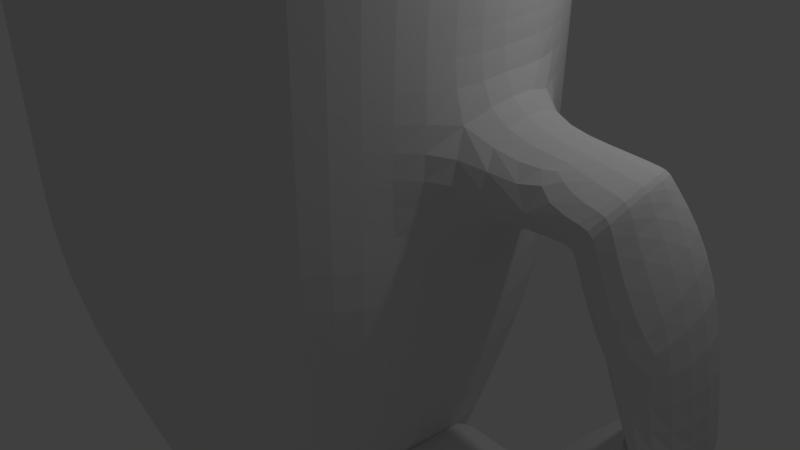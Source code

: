 # Source: Mug10.blend  (saved by Blender 2.78.0; exported with 4.5.12 LTS)
import bpy
from mathutils import Matrix  # noqa: F401  (used for matrix-valued properties, if any)

bpy.ops.wm.read_factory_settings(use_empty=True)
scene = bpy.context.scene
scene.name = 'Scene'

# ---- collections
col_collection_1 = bpy.data.collections.new('Collection 1'); scene.collection.children.link(col_collection_1)

# ---- world
world_world = bpy.data.worlds.new('World'); scene.world = world_world
world_world.color = (0.05088, 0.05088, 0.05088)
world_world.use_sun_shadow = False
world_world.sun_shadow_jitter_overblur = 0.0
world_world.cycles.sampling_method = 'MANUAL'

# ---- cameras
cam_camera = bpy.data.cameras.new('Camera')
cam_camera.clip_end = 100.0
cam_camera.lens = 35.0
cam_camera.sensor_width = 32.0
cam_camera.sensor_height = 18.0
cam_camera.ortho_scale = 7.314
cam_camera.dof.focus_distance = 0.0
cam_camera.dof.aperture_fstop = 128.0

# ---- lights
light_lamp = bpy.data.lights.new('Lamp', 'POINT')
light_lamp.transmission_factor = 0.0
light_lamp.cutoff_distance = 30.0
light_lamp.energy = 100.0
light_lamp.shadow_buffer_clip_start = 1.001
light_lamp.shadow_soft_size = 0.1
light_lamp.shadow_maximum_resolution = 0.006
light_lamp.use_absolute_resolution = True

# ---- meshes
me_cylinder_001 = bpy.data.meshes.new('Cylinder.001')
me_cylinder_001.from_pydata([(-0.1989, 0.9759, -0.9494), (-0.0867, 0.4528, 1.401), (0.1902, 0.9832, -0.9494), (0.09383, 0.4529, 1.401), (0.5525, 0.8411, -0.9494), (0.2607, 0.3839, 1.401), (0.8328, 0.5711, -0.9494), (0.3884, 0.2563, 1.401), (0.9885, 0.2144, -0.9494), (0.4577, 0.08939, 1.401), (0.9908, -0.2007, -0.9494), (0.4586, -0.0862, 1.401), (0.8391, -0.5591, -0.9494), (0.3912, -0.2539, 1.401), (0.5618, -0.8322, -0.9494), (0.2649, -0.3829, 1.401), (0.2011, -0.9783, -0.9494), (0.09885, -0.4537, 1.401), (-0.1881, -0.9753, -0.9494), (-0.08167, -0.4556, 1.401), (-0.5465, -0.8236, -0.9494), (-0.2492, -0.3883, 1.401), (-0.8196, -0.5463, -0.9494), (-0.3782, -0.262, 1.401), (-0.9658, -0.1856, -0.9494), (-0.4489, -0.09616, 1.401), (-0.9678, 0.1776, -0.9494), (-0.4499, 0.08929, 1.401), (-0.8256, 0.5399, -0.9494), (-0.381, 0.2559, 1.401), (-0.5556, 0.8203, -0.9494), (-0.2534, 0.3836, 1.401), (0.1167, 0.5431, 1.401), (-0.09929, 0.543, 1.401), (0.3163, 0.4606, 1.401), (0.4691, 0.3079, 1.401), (0.5519, 0.1084, 1.401), (0.553, -0.1021, 1.401), (0.4725, -0.3025, 1.401), (0.3214, -0.4569, 1.401), (0.1227, -0.5416, 1.401), (-0.09327, -0.5439, 1.401), (-0.2937, -0.4633, 1.401), (-0.448, -0.3122, 1.401), (-0.5327, -0.1136, 1.401), (-0.534, 0.1078, 1.401), (-0.4514, 0.3074, 1.401), (-0.2988, 0.4602, 1.401), (0.1908, 0.9585, 0.2506), (-0.1893, 0.9539, 0.2506), (0.5437, 0.8173, 0.2506), (0.8157, 0.5518, 0.2506), (0.9654, 0.2024, 0.2506), (0.9676, -0.1903, 0.2506), (0.8218, -0.5413, 0.2506), (0.5527, -0.8098, 0.2506), (0.2014, -0.9549, 0.2506), (-0.1787, -0.9545, 0.2506), (-0.5297, -0.8087, 0.2506), (-0.7983, -0.5396, 0.2506), (-0.9434, -0.1883, 0.2506), (-0.9454, 0.1793, 0.2506), (-0.8042, 0.5322, 0.2506), (-0.5387, 0.8042, 0.2506), (0.1902, 0.9832, -0.9494), (-0.1989, 0.9759, -0.9494), (0.5525, 0.8411, -0.9494), (0.8328, 0.5711, -0.9494), (0.9885, 0.2144, -0.9494), (0.9908, -0.2007, -0.9494), (0.8391, -0.5591, -0.9494), (0.5618, -0.8322, -0.9494), (0.2011, -0.9783, -0.9494), (-0.1881, -0.9753, -0.9494), (-0.5465, -0.8236, -0.9494), (-0.8196, -0.5463, -0.9494), (-0.9658, -0.1856, -0.9494), (-0.9678, 0.1776, -0.9494), (-0.8256, 0.5399, -0.9494), (-0.5556, 0.8203, -0.9494), (0.1168, 0.5438, 1.399), (-0.09945, 0.5437, 1.399), (0.3167, 0.4612, 1.399), (0.4697, 0.3084, 1.399), (0.5526, 0.1086, 1.399), (0.5537, -0.1023, 1.399), (0.4731, -0.303, 1.399), (0.3218, -0.4575, 1.399), (0.1228, -0.5423, 1.399), (-0.09342, -0.5446, 1.399), (-0.2941, -0.4639, 1.399), (-0.4486, -0.3126, 1.399), (-0.5334, -0.1137, 1.399), (-0.5347, 0.1079, 1.399), (-0.452, 0.3078, 1.399), (-0.2992, 0.4608, 1.399), (-0.1989, 0.9759, -0.9494), (0.1902, 0.9832, -0.9494), (0.5525, 0.8411, -0.9494), (0.8328, 0.5711, -0.9494), (0.9885, 0.2144, -0.9494), (0.9908, -0.2007, -0.9494), (0.8391, -0.5591, -0.9494), (0.5618, -0.8322, -0.9494), (0.2011, -0.9783, -0.9494), (-0.1881, -0.9753, -0.9494), (-0.5465, -0.8236, -0.9494), (-0.8196, -0.5463, -0.9494), (-0.9658, -0.1856, -0.9494), (-0.9678, 0.1776, -0.9494), (-0.8256, 0.5399, -0.9494), (-0.5556, 0.8203, -0.9494), (-0.1989, 0.9759, -0.9494), (0.1902, 0.9832, -0.9494), (0.5525, 0.8411, -0.9494), (0.8328, 0.5711, -0.9494), (0.9885, 0.2144, -0.9494), (0.9908, -0.2007, -0.9494), (0.8391, -0.5591, -0.9494), (0.5618, -0.8322, -0.9494), (0.2011, -0.9783, -0.9494), (-0.1881, -0.9753, -0.9494), (-0.5465, -0.8236, -0.9494), (-0.8196, -0.5463, -0.9494), (-0.9658, -0.1856, -0.9494), (-0.9678, 0.1776, -0.9494), (-0.8256, 0.5399, -0.9494), (-0.5556, 0.8203, -0.9494), (-0.1792, 0.8859, -0.9494), (0.1739, 0.8926, -0.9494), (0.5028, 0.7635, -0.9494), (0.7572, 0.5185, -0.9494), (0.8982, 0.1953, -0.9494), (0.9003, -0.1826, -0.9494), (0.7629, -0.5073, -0.9494), (0.5112, -0.7552, -0.9494), (0.1838, -0.8878, -0.9494), (-0.1694, -0.8851, -0.9494), (-0.4947, -0.7474, -0.9494), (-0.7426, -0.4957, -0.9494), (-0.8755, -0.1678, -0.9494), (-0.8773, 0.1608, -0.9494), (-0.7481, 0.4902, -0.9494), (-0.503, 0.7446, -0.9494), (-0.1989, 0.9759, -0.9494), (0.1902, 0.9832, -0.9494), (0.5525, 0.8411, -0.9494), (0.8328, 0.5711, -0.9494), (0.9885, 0.2144, -0.9494), (0.9908, -0.2007, -0.9494), (0.8391, -0.5591, -0.9494), (0.5618, -0.8322, -0.9494), (0.2011, -0.9783, -0.9494), (-0.1881, -0.9753, -0.9494), (-0.5465, -0.8236, -0.9494), (-0.8196, -0.5463, -0.9494), (-0.9658, -0.1856, -0.9494), (-0.9678, 0.1776, -0.9494), (-0.8256, 0.5399, -0.9494), (-0.5556, 0.8203, -0.9494), (0.1167, 0.5431, 1.401), (-0.09929, 0.543, 1.401), (0.3163, 0.4606, 1.401), (0.4691, 0.3079, 1.401), (0.5519, 0.1084, 1.401), (0.553, -0.1021, 1.401), (0.4725, -0.3025, 1.401), (0.3214, -0.4569, 1.401), (0.1227, -0.5416, 1.401), (-0.09327, -0.5439, 1.401), (-0.2937, -0.4633, 1.401), (-0.448, -0.3122, 1.401), (-0.5327, -0.1136, 1.401), (-0.534, 0.1078, 1.401), (-0.4514, 0.3074, 1.401), (-0.2988, 0.4602, 1.401), (-0.1792, 0.8859, -0.9494), (0.1739, 0.8926, -0.9494), (0.5028, 0.7635, -0.9494), (0.7572, 0.5185, -0.9494), (0.8982, 0.1953, -0.9494), (0.9003, -0.1826, -0.9494), (0.7629, -0.5073, -0.9494), (0.5112, -0.7552, -0.9494), (0.1838, -0.8878, -0.9494), (-0.1694, -0.8851, -0.9494), (-0.4947, -0.7474, -0.9494), (-0.7426, -0.4957, -0.9494), (-0.8755, -0.1678, -0.9494), (-0.8773, 0.1608, -0.9494), (-0.7481, 0.4902, -0.9494), (-0.503, 0.7446, -0.9494), (-0.04527, 0.2498, 1.393), (0.05391, 0.2517, 1.393), (0.1463, 0.2154, 1.393), (0.2177, 0.1466, 1.393), (0.2571, 0.05629, 1.393), (0.2577, -0.05071, 1.393), (0.2193, -0.1415, 1.393), (0.1486, -0.2111, 1.393), (0.05668, -0.2483, 1.393), (-0.04252, -0.2476, 1.393), (-0.1339, -0.2089, 1.393), (-0.2035, -0.1382, 1.393), (-0.241, -0.04566, 1.393), (-0.2415, 0.04572, 1.393), (-0.205, 0.1387, 1.393), (-0.1362, 0.2101, 1.393), (-0.4505, 0.2974, 1.341), (-0.5287, 0.09791, 1.341), (0.312, -0.4567, 1.341), (0.4644, -0.3066, 1.341), (-0.3021, 0.4514, 1.341), (0.1138, -0.537, 1.341), (0.1078, 0.541, 1.341), (-0.1061, 0.537, 1.341), (-0.1001, -0.5354, 1.341), (0.3069, 0.4629, 1.341), (-0.2971, -0.452, 1.341), (0.461, 0.3145, 1.341), (-0.4472, -0.2996, 1.341), (0.5464, 0.1188, 1.341), (-0.5276, -0.101, 1.341), (0.5476, -0.11, 1.341), (-0.8424, 0.1545, 0.2408), (0.733, -0.4872, 0.2408), (-0.1719, 0.8509, 0.2408), (-0.7182, 0.4709, 0.2408), (0.4912, -0.7252, 0.2408), (-0.4829, 0.7152, 0.2408), (0.1768, -0.8527, 0.2408), (0.1673, 0.8573, 0.2408), (-0.1625, -0.8501, 0.2408), (0.4831, 0.7334, 0.2408), (-0.4749, -0.7178, 0.2408), (0.7275, 0.498, 0.2408), (-0.713, -0.4761, 0.2408), (0.863, 0.1876, 0.2408), (-0.8406, -0.1611, 0.2408), (0.865, -0.1753, 0.2408), (0.1045, 0.5066, 1.401), (-0.09742, 0.5065, 1.401), (0.2911, 0.4295, 1.401), (0.4339, 0.2868, 1.401), (0.5113, 0.1002, 1.401), (0.5124, -0.09645, 1.401), (0.4371, -0.2839, 1.401), (0.2958, -0.4281, 1.401), (0.1101, -0.5074, 1.401), (-0.09179, -0.5095, 1.401), (-0.2791, -0.4342, 1.401), (-0.4234, -0.2929, 1.401), (-0.5026, -0.1073, 1.401), (-0.5037, 0.09982, 1.401), (-0.4266, 0.2863, 1.401), (-0.2839, 0.4292, 1.401), (-0.05902, 0.3127, 1.393), (0.06529, 0.315, 1.393), (0.181, 0.2696, 1.393), (0.2706, 0.1834, 1.393), (0.3202, 0.06963, 1.393), (0.3209, -0.06335, 1.393), (0.2726, -0.1776, 1.393), (0.184, -0.2649, 1.393), (0.06876, -0.3116, 1.393), (-0.05556, -0.3106, 1.393), (-0.1701, -0.2621, 1.393), (-0.2573, -0.1736, 1.393), (-0.3041, -0.05814, 1.393), (-0.3047, 0.0575, 1.393), (-0.2592, 0.1734, 1.393), (-0.173, 0.263, 1.393), (0.1904, 0.9761, -0.6026), (-0.1961, 0.9696, -0.6026), (0.55, 0.8342, -0.6026), (0.8279, 0.5655, -0.6026), (0.9818, 0.2109, -0.6026), (0.9841, -0.1977, -0.6026), (0.8341, -0.5539, -0.6026), (0.5592, -0.8257, -0.6026), (0.2012, -0.9716, -0.6026), (-0.1854, -0.9693, -0.6026), (-0.5417, -0.8193, -0.6026), (-0.8134, -0.5444, -0.6026), (-0.9593, -0.1864, -0.6026), (-0.9308, 0.1781, -0.5569), (-0.8194, 0.5377, -0.6026), (-0.5507, 0.8156, -0.6026), (0.1905, 0.9698, -0.2999), (-0.1937, 0.964, -0.2999), (0.5477, 0.8282, -0.2999), (0.8236, 0.5606, -0.2999), (0.976, 0.2079, -0.2999), (0.9782, -0.195, -0.2999), (0.8297, -0.5494, -0.2999), (0.5569, -0.8201, -0.2999), (0.2013, -0.9656, -0.2999), (-0.183, -0.9641, -0.2999), (-0.5374, -0.8155, -0.2999), (-0.808, -0.5427, -0.2999), (-0.9536, -0.1871, -0.2999), (-0.9252, 0.1785, -0.2542), (-0.814, 0.5357, -0.2999), (-0.5465, 0.8116, -0.2999), (-1.286, -0.1882, -0.5624), (-1.273, 0.1763, -0.4671), (-1.281, -0.1889, -0.3279), (-1.268, 0.1767, -0.2326), (-1.474, -0.1889, -0.5435), (-1.46, 0.1756, -0.4472), (-1.354, -0.1896, -0.3416), (-1.341, 0.176, -0.2453), (-1.496, -0.1889, -0.5264), (-1.46, 0.1756, -0.403), (-1.332, -0.1896, -0.359), (-1.295, 0.176, -0.2357), (-1.72, -0.1904, -0.2746), (-1.61, 0.1731, 0.01601), (-1.488, -0.1911, -0.239), (-1.468, 0.1734, 0.03775), (-1.778, -0.1934, 0.3424), (-1.68, 0.1713, 0.3003), (-1.594, -0.194, 0.1973), (-1.567, 0.1716, 0.2117), (-1.778, -0.1934, 0.3424), (-1.68, 0.1713, 0.3003), (-1.594, -0.194, 0.1973), (-1.567, 0.1716, 0.2117), (-1.538, -0.1954, 0.6458), (-1.636, 0.1703, 0.5374), (-1.376, -0.1961, 0.4764), (-1.538, -0.1954, 0.6458), (-1.152, -0.1978, 0.9802), (-1.183, 0.1664, 1.117), (-1.133, -0.1985, 0.7463), (-1.161, 0.1668, 0.8425), (-0.8232, -0.1994, 0.9997), (-0.8177, 0.1651, 0.9982), (-0.8846, -0.2001, 0.7733), (-0.8791, 0.1655, 0.7718), (-0.6412, -0.2005, 0.9503), (-0.6392, 0.164, 0.9499), (-0.7026, -0.2011, 0.7239), (-0.7007, 0.1645, 0.7234), (-1.636, 0.1703, 0.5374), (-1.152, -0.1978, 0.9802), (-1.186, 0.1664, 1.118), (-1.66, 0.1889, 0.2858), (-1.547, 0.1892, 0.1972), (-1.574, -0.1764, 0.1828), (-1.356, -0.1785, 0.4619), (-1.616, 0.188, 0.523), (-1.166, 0.184, 1.103), (-1.144, 0.1845, 0.8291), (-1.113, -0.1809, 0.7318), (-1.66, 0.1889, 0.2858), (-1.547, 0.1892, 0.1972), (-1.574, -0.1764, 0.1828), (-1.356, -0.1785, 0.4619), (-1.616, 0.188, 0.523), (-1.166, 0.184, 1.103), (-1.144, 0.1845, 0.8291), (-1.113, -0.1809, 0.7318), (-1.167, -0.1778, 0.8692), (-1.198, 0.1864, 1.006), (-0.8389, -0.1794, 0.8888), (-0.8335, 0.1851, 0.8873), (-1.184, -0.1559, 0.7481), (-1.216, 0.2082, 0.8848), (-0.8562, -0.1575, 0.7676), (-0.8507, 0.207, 0.7661), (-1.078, 0.2637, 0.8087), (-0.7493, 0.05366, 0.7906), (-1.269, -5.797e-06, 0.8547), (-1.011, -0.2157, 0.7127), (-1.062, 0.2433, 0.922), (-0.7332, 0.0332, 0.9039), (-1.253, -0.02047, 0.9681), (-0.9953, -0.2361, 0.8261)], [], [(33, 161, 160, 32), (32, 160, 162, 34), (34, 162, 163, 35), (35, 163, 164, 36), (36, 164, 165, 37), (37, 165, 166, 38), (38, 166, 167, 39), (39, 167, 168, 40), (40, 168, 169, 41), (41, 169, 170, 42), (42, 170, 171, 43), (43, 171, 172, 44), (44, 172, 173, 45), (45, 173, 174, 46), (3, 1, 31, 29, 27, 25, 23, 21, 19, 17, 15, 13, 11, 9, 7, 5), (46, 174, 175, 47), (47, 175, 161, 33), (28, 30, 111, 110), (81, 33, 32, 80), (95, 47, 33, 81), (80, 32, 34, 82), (82, 34, 35, 83), (83, 35, 36, 84), (84, 36, 37, 85), (85, 37, 38, 86), (86, 38, 39, 87), (87, 39, 40, 88), (88, 40, 41, 89), (89, 41, 42, 90), (90, 42, 43, 91), (91, 43, 44, 92), (92, 44, 45, 93), (93, 45, 46, 94), (94, 46, 47, 95), (302, 62, 63, 303), (301, 61, 62, 302), (300, 60, 61, 301), (299, 59, 60, 300), (298, 58, 59, 299), (297, 57, 58, 298), (296, 56, 57, 297), (295, 55, 56, 296), (294, 54, 55, 295), (293, 53, 54, 294), (292, 52, 53, 293), (291, 51, 52, 292), (290, 50, 51, 291), (288, 48, 50, 290), (303, 63, 49, 289), (289, 49, 48, 288), (0, 65, 64, 2), (30, 79, 65, 0), (2, 64, 66, 4), (4, 66, 67, 6), (6, 67, 68, 8), (8, 68, 69, 10), (10, 69, 70, 12), (12, 70, 71, 14), (14, 71, 72, 16), (16, 72, 73, 18), (18, 73, 74, 20), (20, 74, 75, 22), (22, 75, 76, 24), (24, 76, 77, 26), (26, 77, 78, 28), (28, 78, 79, 30), (62, 94, 95, 63), (61, 93, 94, 62), (60, 92, 93, 61), (59, 91, 92, 60), (58, 90, 91, 59), (57, 89, 90, 58), (56, 88, 89, 57), (55, 87, 88, 56), (54, 86, 87, 55), (53, 85, 86, 54), (52, 84, 85, 53), (51, 83, 84, 52), (50, 82, 83, 51), (48, 80, 82, 50), (63, 95, 81, 49), (49, 81, 80, 48), (111, 96, 112, 127), (4, 6, 99, 98), (14, 16, 104, 103), (0, 2, 97, 96), (24, 26, 109, 108), (10, 12, 102, 101), (20, 22, 107, 106), (30, 0, 96, 111), (6, 8, 100, 99), (16, 18, 105, 104), (26, 28, 110, 109), (2, 4, 98, 97), (12, 14, 103, 102), (22, 24, 108, 107), (8, 10, 101, 100), (18, 20, 106, 105), (125, 126, 158, 157), (104, 105, 121, 120), (97, 98, 114, 113), (105, 106, 122, 121), (98, 99, 115, 114), (106, 107, 123, 122), (99, 100, 116, 115), (107, 108, 124, 123), (100, 101, 117, 116), (108, 109, 125, 124), (101, 102, 118, 117), (109, 110, 126, 125), (102, 103, 119, 118), (110, 111, 127, 126), (103, 104, 120, 119), (96, 97, 113, 112), (131, 132, 180, 179), (118, 119, 151, 150), (126, 127, 159, 158), (119, 120, 152, 151), (112, 113, 145, 144), (127, 112, 144, 159), (120, 121, 153, 152), (113, 114, 146, 145), (121, 122, 154, 153), (114, 115, 147, 146), (122, 123, 155, 154), (115, 116, 148, 147), (123, 124, 156, 155), (116, 117, 149, 148), (124, 125, 157, 156), (117, 118, 150, 149), (129, 128, 144, 145), (130, 129, 145, 146), (131, 130, 146, 147), (132, 131, 147, 148), (133, 132, 148, 149), (134, 133, 149, 150), (135, 134, 150, 151), (136, 135, 151, 152), (137, 136, 152, 153), (138, 137, 153, 154), (139, 138, 154, 155), (140, 139, 155, 156), (141, 140, 156, 157), (142, 141, 157, 158), (143, 142, 158, 159), (128, 143, 159, 144), (241, 240, 160, 161), (240, 242, 162, 160), (242, 243, 163, 162), (243, 244, 164, 163), (244, 245, 165, 164), (245, 246, 166, 165), (246, 247, 167, 166), (247, 248, 168, 167), (248, 249, 169, 168), (249, 250, 170, 169), (250, 251, 171, 170), (251, 252, 172, 171), (252, 253, 173, 172), (253, 254, 174, 173), (254, 255, 175, 174), (255, 241, 161, 175), (209, 208, 270, 269), (139, 140, 188, 187), (132, 133, 181, 180), (140, 141, 189, 188), (133, 134, 182, 181), (141, 142, 190, 189), (134, 135, 183, 182), (142, 143, 191, 190), (135, 136, 184, 183), (128, 129, 177, 176), (143, 128, 176, 191), (136, 137, 185, 184), (129, 130, 178, 177), (137, 138, 186, 185), (130, 131, 179, 178), (138, 139, 187, 186), (192, 193, 194, 195, 196, 197, 198, 199, 200, 201, 202, 203, 204, 205, 206, 207), (211, 210, 263, 262), (208, 212, 271, 270), (210, 213, 264, 263), (215, 214, 257, 256), (212, 215, 256, 271), (213, 216, 265, 264), (214, 217, 258, 257), (216, 218, 266, 265), (217, 219, 259, 258), (218, 220, 267, 266), (219, 221, 260, 259), (220, 222, 268, 267), (221, 223, 261, 260), (222, 209, 269, 268), (223, 211, 262, 261), (239, 225, 211, 223), (238, 224, 209, 222), (237, 239, 223, 221), (236, 238, 222, 220), (235, 237, 221, 219), (234, 236, 220, 218), (233, 235, 219, 217), (232, 234, 218, 216), (231, 233, 217, 214), (230, 232, 216, 213), (229, 226, 215, 212), (226, 231, 214, 215), (228, 230, 213, 210), (227, 229, 212, 208), (225, 228, 210, 211), (224, 227, 208, 209), (189, 190, 227, 224), (182, 183, 228, 225), (190, 191, 229, 227), (183, 184, 230, 228), (176, 177, 231, 226), (191, 176, 226, 229), (184, 185, 232, 230), (177, 178, 233, 231), (185, 186, 234, 232), (178, 179, 235, 233), (186, 187, 236, 234), (179, 180, 237, 235), (187, 188, 238, 236), (180, 181, 239, 237), (188, 189, 224, 238), (181, 182, 225, 239), (1, 3, 240, 241), (3, 5, 242, 240), (5, 7, 243, 242), (7, 9, 244, 243), (9, 11, 245, 244), (11, 13, 246, 245), (13, 15, 247, 246), (15, 17, 248, 247), (17, 19, 249, 248), (19, 21, 250, 249), (21, 23, 251, 250), (23, 25, 252, 251), (25, 27, 253, 252), (27, 29, 254, 253), (29, 31, 255, 254), (31, 1, 241, 255), (193, 192, 256, 257), (194, 193, 257, 258), (195, 194, 258, 259), (196, 195, 259, 260), (197, 196, 260, 261), (198, 197, 261, 262), (199, 198, 262, 263), (200, 199, 263, 264), (201, 200, 264, 265), (202, 201, 265, 266), (203, 202, 266, 267), (204, 203, 267, 268), (205, 204, 268, 269), (206, 205, 269, 270), (207, 206, 270, 271), (192, 207, 271, 256), (65, 273, 272, 64), (79, 287, 273, 65), (64, 272, 274, 66), (66, 274, 275, 67), (67, 275, 276, 68), (68, 276, 277, 69), (69, 277, 278, 70), (70, 278, 279, 71), (71, 279, 280, 72), (72, 280, 281, 73), (73, 281, 282, 74), (74, 282, 283, 75), (75, 283, 284, 76), (76, 284, 285, 77), (77, 285, 286, 78), (78, 286, 287, 79), (273, 289, 288, 272), (287, 303, 289, 273), (272, 288, 290, 274), (274, 290, 291, 275), (275, 291, 292, 276), (276, 292, 293, 277), (277, 293, 294, 278), (278, 294, 295, 279), (279, 295, 296, 280), (280, 296, 297, 281), (281, 297, 298, 282), (282, 298, 299, 283), (283, 299, 300, 284), (284, 300, 306, 304), (285, 301, 302, 286), (286, 302, 303, 287), (304, 306, 310, 308), (285, 284, 304, 305), (317, 321, 323, 319, 315, 313), (300, 301, 307, 306), (311, 309, 313, 315), (334, 330, 350, 354), (305, 304, 308, 309), (306, 307, 311, 310), (314, 315, 319, 318), (309, 308, 312, 313), (310, 311, 315, 314), (308, 310, 314, 312), (326, 327, 348, 349), (312, 314, 318, 316), (350, 349, 357, 358), (313, 312, 316, 317), (323, 321, 325, 327), (317, 316, 320, 321), (318, 319, 323, 322), (316, 318, 322, 320), (344, 331, 345, 346), (321, 320, 324, 325), (322, 323, 327, 326), (320, 322, 326, 324), (328, 332, 345, 331), (324, 326, 330, 328), (333, 329, 344, 346), (325, 324, 328, 329), (337, 333, 364, 366), (332, 333, 346, 345), (329, 328, 331, 344), (328, 330, 334, 332), (338, 339, 343, 342), (334, 335, 339, 338), (332, 334, 338, 336), (340, 342, 343, 341), (336, 338, 342, 340), (337, 336, 340, 341), (301, 285, 305, 309, 311, 307), (335, 334, 354, 353), (325, 329, 351, 347), (327, 325, 347, 348), (330, 326, 349, 350), (329, 333, 352, 351), (333, 335, 353, 352), (357, 356, 355, 359, 360, 361, 362, 358), (348, 347, 355, 356), (354, 350, 358, 362), (353, 354, 362, 361), (347, 351, 359, 355), (349, 348, 356, 357), (351, 352, 360, 359), (352, 353, 361, 360), (366, 364, 368, 370), (336, 337, 366, 365), (333, 332, 363, 364), (332, 336, 365, 363), (367, 369, 373, 371), (365, 366, 370, 369), (363, 365, 369, 367), (364, 363, 367, 368), (374, 372, 376, 378), (368, 367, 371, 372), (370, 368, 372, 374), (369, 370, 374, 373), (376, 375, 377, 378), (373, 374, 378, 377), (371, 373, 377, 375), (372, 371, 375, 376)])
me_cylinder_001.use_remesh_preserve_volume = False
me_cylinder_001.use_remesh_preserve_attributes = False
me_cylinder_001.use_mirror_vertex_groups = False
me_cylinder_001.update()

# ---- objects
ob_cylinder = bpy.data.objects.new('Cylinder', me_cylinder_001)
ob_lamp = bpy.data.objects.new('Lamp', light_lamp)
ob_camera = bpy.data.objects.new('Camera', cam_camera)

# ---- transforms, parenting, visibility, modifiers, constraints
ob_cylinder.location = (-1.205, -1.499e-08, 0.5133)
ob_cylinder.scale = (-3.409, -3.409, -3.409)
ob_cylinder.lineart.crease_threshold = 0.0
_m = ob_cylinder.modifiers.new('Subsurf', 'SUBSURF')
_m.uv_smooth = 'PRESERVE_CORNERS'
_m.quality = 2
_m.levels = 2
_m.show_only_control_edges = False
ob_lamp.location = (4.076, 1.005, 5.904)
ob_lamp.rotation_euler = (0.6503, 0.05522, 1.866)
ob_lamp.lock_rotations_4d = False
ob_lamp.empty_display_type = 'ARROWS'
ob_lamp.color = (0.0, 0.0, 0.0, 0.0)
ob_lamp.lineart.crease_threshold = 0.0
ob_camera.location = (7.481, -6.508, 5.344)
ob_camera.rotation_euler = (1.109, 0.0, 0.8149)
ob_camera.lock_rotations_4d = False
ob_camera.empty_display_type = 'ARROWS'
ob_camera.color = (0.0, 0.0, 0.0, 0.0)
ob_camera.display_type = 'WIRE'
ob_camera.lineart.crease_threshold = 0.0

# ---- collection membership
col_collection_1.objects.link(ob_cylinder)
col_collection_1.objects.link(ob_lamp)
col_collection_1.objects.link(ob_camera)

# ---- scene / render settings (as saved in the file)
scene.camera = ob_camera
scene.frame_start = 1; scene.frame_end = 250; scene.frame_set(1)
scene.render.engine = 'BLENDER_EEVEE_NEXT'
scene.render.resolution_percentage = 50
scene.render.dither_intensity = 0.0
scene.cycles.use_denoising = False
scene.cycles.samples = 128
scene.cycles.sampling_pattern = 'TABULATED_SOBOL'
scene.cycles.light_sampling_threshold = 0.0
scene.cycles.use_adaptive_sampling = False
scene.cycles.use_light_tree = False
scene.cycles.blur_glossy = 0.0
scene.cycles.sample_clamp_indirect = 0.0
scene.view_settings.view_transform = 'Standard'
bpy.context.view_layer.update()
